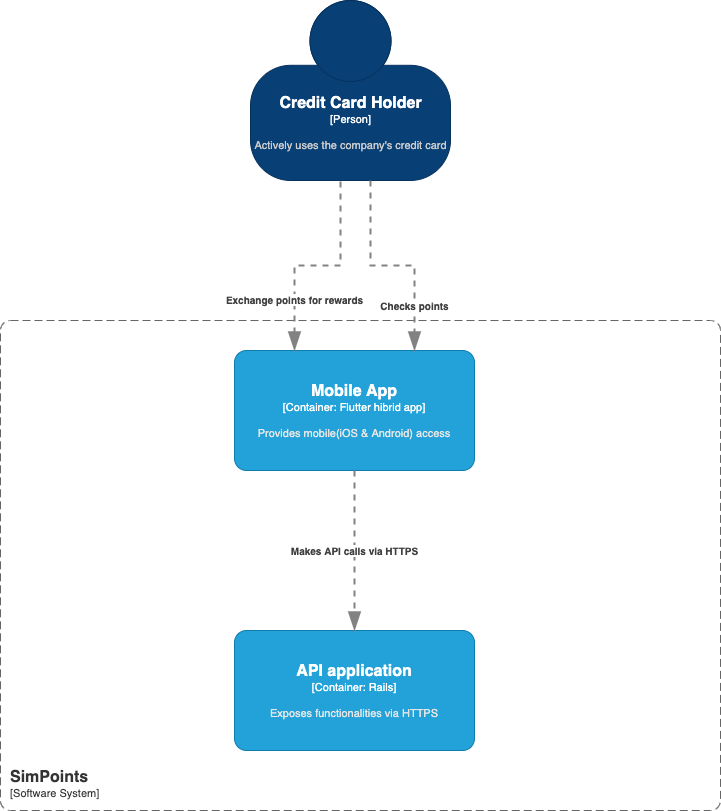

The diagram above was exported from draw.io. Its source (the exported page's mxGraphModel, read from the mxfile embedded in the PNG):
<mxGraphModel dx="1351" dy="763" grid="1" gridSize="10" guides="1" tooltips="1" connect="1" arrows="1" fold="1" page="1" pageScale="1" pageWidth="827" pageHeight="1169" math="0" shadow="0">
  <root>
    <mxCell id="0" />
    <mxCell id="1" parent="0" />
    <object placeholders="1" c4Name="Credit Card Holder" c4Type="Person" c4Description="Actively uses the company's credit card" label="&lt;font style=&quot;font-size: 16px&quot;&gt;&lt;b&gt;%c4Name%&lt;/b&gt;&lt;/font&gt;&lt;div&gt;[%c4Type%]&lt;/div&gt;&lt;br&gt;&lt;div&gt;&lt;font style=&quot;font-size: 11px&quot;&gt;&lt;font color=&quot;#cccccc&quot;&gt;%c4Description%&lt;/font&gt;&lt;/div&gt;" id="ObynfvZAFKIIWEVEKcba-1">
      <mxCell style="html=1;fontSize=11;dashed=0;whitespace=wrap;fillColor=#083F75;strokeColor=#06315C;fontColor=#ffffff;shape=mxgraph.c4.person2;align=center;metaEdit=1;points=[[0.5,0,0],[1,0.5,0],[1,0.75,0],[0.75,1,0],[0.5,1,0],[0.25,1,0],[0,0.75,0],[0,0.5,0]];metaData={&quot;c4Type&quot;:{&quot;editable&quot;:false}};resizable=0;" parent="1" vertex="1">
        <mxGeometry x="310" y="30" width="200" height="180" as="geometry" />
      </mxCell>
    </object>
    <object placeholders="1" c4Name="SimPoints" c4Type="SystemScopeBoundary" c4Application="Software System" label="&lt;font style=&quot;font-size: 16px&quot;&gt;&lt;b&gt;&lt;div style=&quot;text-align: left&quot;&gt;%c4Name%&lt;/div&gt;&lt;/b&gt;&lt;/font&gt;&lt;div style=&quot;text-align: left&quot;&gt;[%c4Application%]&lt;/div&gt;" id="ObynfvZAFKIIWEVEKcba-2">
      <mxCell style="rounded=1;fontSize=11;whiteSpace=wrap;html=1;dashed=1;arcSize=20;fillColor=none;strokeColor=#666666;fontColor=#333333;labelBackgroundColor=none;align=left;verticalAlign=bottom;labelBorderColor=none;spacingTop=0;spacing=10;dashPattern=8 4;metaEdit=1;rotatable=0;perimeter=rectanglePerimeter;noLabel=0;labelPadding=0;allowArrows=0;connectable=0;expand=0;recursiveResize=0;editable=1;pointerEvents=0;absoluteArcSize=1;metaData={&quot;c4Type&quot;:{&quot;editable&quot;:false}};points=[[0.25,0,0],[0.5,0,0],[0.75,0,0],[1,0.25,0],[1,0.5,0],[1,0.75,0],[0.75,1,0],[0.5,1,0],[0.25,1,0],[0,0.75,0],[0,0.5,0],[0,0.25,0]];" parent="1" vertex="1">
        <mxGeometry x="60" y="350" width="720" height="490" as="geometry" />
      </mxCell>
    </object>
    <object placeholders="1" c4Name="Mobile App" c4Type="Container" c4Technology="Flutter hibrid app" c4Description="Provides mobile(iOS &amp; Android) access" label="&lt;font style=&quot;font-size: 16px&quot;&gt;&lt;b&gt;%c4Name%&lt;/b&gt;&lt;/font&gt;&lt;div&gt;[%c4Type%: %c4Technology%]&lt;/div&gt;&lt;br&gt;&lt;div&gt;&lt;font style=&quot;font-size: 11px&quot;&gt;&lt;font color=&quot;#E6E6E6&quot;&gt;%c4Description%&lt;/font&gt;&lt;/div&gt;" id="ObynfvZAFKIIWEVEKcba-4">
      <mxCell style="rounded=1;whiteSpace=wrap;html=1;fontSize=11;labelBackgroundColor=none;fillColor=#23A2D9;fontColor=#ffffff;align=center;arcSize=10;strokeColor=#0E7DAD;metaEdit=1;metaData={&quot;c4Type&quot;:{&quot;editable&quot;:false}};resizable=0;points=[[0.25,0,0],[0.5,0,0],[0.75,0,0],[1,0.25,0],[1,0.5,0],[1,0.75,0],[0.75,1,0],[0.5,1,0],[0.25,1,0],[0,0.75,0],[0,0.5,0],[0,0.25,0]];" parent="1" vertex="1">
        <mxGeometry x="294" y="380" width="240" height="120" as="geometry" />
      </mxCell>
    </object>
    <object placeholders="1" c4Name="API application" c4Type="Container" c4Technology="Rails" c4Description="Exposes functionalities via HTTPS" label="&lt;font style=&quot;font-size: 16px&quot;&gt;&lt;b&gt;%c4Name%&lt;/b&gt;&lt;/font&gt;&lt;div&gt;[%c4Type%: %c4Technology%]&lt;/div&gt;&lt;br&gt;&lt;div&gt;&lt;font style=&quot;font-size: 11px&quot;&gt;&lt;font color=&quot;#E6E6E6&quot;&gt;%c4Description%&lt;/font&gt;&lt;/div&gt;" id="ObynfvZAFKIIWEVEKcba-6">
      <mxCell style="rounded=1;whiteSpace=wrap;html=1;fontSize=11;labelBackgroundColor=none;fillColor=#23A2D9;fontColor=#ffffff;align=center;arcSize=10;strokeColor=#0E7DAD;metaEdit=1;metaData={&quot;c4Type&quot;:{&quot;editable&quot;:false}};resizable=0;points=[[0.25,0,0],[0.5,0,0],[0.75,0,0],[1,0.25,0],[1,0.5,0],[1,0.75,0],[0.75,1,0],[0.5,1,0],[0.25,1,0],[0,0.75,0],[0,0.5,0],[0,0.25,0]];" parent="1" vertex="1">
        <mxGeometry x="294" y="660" width="240" height="120" as="geometry" />
      </mxCell>
    </object>
    <object placeholders="1" c4Type="Relationship" c4Description="Makes API calls via HTTPS" label="&lt;div style=&quot;text-align: left&quot;&gt;&lt;div style=&quot;text-align: center&quot;&gt;&lt;b&gt;%c4Description%&lt;/b&gt;&lt;/div&gt;" id="ObynfvZAFKIIWEVEKcba-8">
      <mxCell style="endArrow=blockThin;html=1;fontSize=10;fontColor=#404040;strokeWidth=2;endFill=1;strokeColor=#828282;elbow=vertical;metaEdit=1;endSize=14;startSize=14;jumpStyle=arc;jumpSize=16;rounded=0;edgeStyle=orthogonalEdgeStyle;entryX=0.5;entryY=0;entryDx=0;entryDy=0;entryPerimeter=0;exitX=0.5;exitY=1;exitDx=0;exitDy=0;exitPerimeter=0;dashed=1;" parent="1" source="ObynfvZAFKIIWEVEKcba-4" target="ObynfvZAFKIIWEVEKcba-6" edge="1">
        <mxGeometry width="240" relative="1" as="geometry">
          <mxPoint x="110" y="560" as="sourcePoint" />
          <mxPoint x="350" y="560" as="targetPoint" />
        </mxGeometry>
      </mxCell>
    </object>
    <object placeholders="1" c4Type="Relationship" c4Description="Checks points" label="&lt;div style=&quot;text-align: left&quot;&gt;&lt;div style=&quot;text-align: center&quot;&gt;&lt;b&gt;%c4Description%&lt;/b&gt;&lt;/div&gt;" id="ObynfvZAFKIIWEVEKcba-9">
      <mxCell style="endArrow=blockThin;html=1;fontSize=10;fontColor=#404040;strokeWidth=2;endFill=1;strokeColor=#828282;elbow=vertical;metaEdit=1;endSize=14;startSize=14;jumpStyle=arc;jumpSize=16;rounded=0;edgeStyle=orthogonalEdgeStyle;dashed=1;entryX=0.75;entryY=0;entryDx=0;entryDy=0;entryPerimeter=0;" parent="1" target="ObynfvZAFKIIWEVEKcba-4" edge="1">
        <mxGeometry x="0.5726" width="240" relative="1" as="geometry">
          <mxPoint x="430" y="210" as="sourcePoint" />
          <mxPoint x="640" y="350" as="targetPoint" />
          <mxPoint as="offset" />
        </mxGeometry>
      </mxCell>
    </object>
    <object placeholders="1" c4Type="Relationship" c4Description="Exchange points for rewards" label="&lt;div style=&quot;text-align: left&quot;&gt;&lt;div style=&quot;text-align: center&quot;&gt;&lt;b&gt;%c4Description%&lt;/b&gt;&lt;/div&gt;" id="ObynfvZAFKIIWEVEKcba-10">
      <mxCell style="endArrow=blockThin;html=1;fontSize=10;fontColor=#404040;strokeWidth=2;endFill=1;strokeColor=#828282;elbow=vertical;metaEdit=1;jumpStyle=arc;jumpSize=16;rounded=0;edgeStyle=orthogonalEdgeStyle;exitX=0.45;exitY=1.006;exitDx=0;exitDy=0;exitPerimeter=0;dashed=1;entryX=0.25;entryY=0;entryDx=0;entryDy=0;entryPerimeter=0;endSize=14;startSize=14;" parent="1" source="ObynfvZAFKIIWEVEKcba-1" target="ObynfvZAFKIIWEVEKcba-4" edge="1">
        <mxGeometry x="0.5347" width="240" relative="1" as="geometry">
          <mxPoint x="400" y="240" as="sourcePoint" />
          <mxPoint x="400" y="350" as="targetPoint" />
          <mxPoint as="offset" />
        </mxGeometry>
      </mxCell>
    </object>
  </root>
</mxGraphModel>